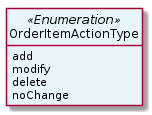

The diagram above was rendered by PlantUML. Its source (embedded in the PNG):
@startuml
hide circle
hide methods
hide stereotype
show <<Enumeration>> stereotype
skinparam class {
   BackgroundColor<<Enumeration>> #E6F5F7
   BackgroundColor<<Ref>> #FFFFE0
   BackgroundColor<<Pivot>> #FFFFFFF
   BackgroundColor<<SimpleType>> #E2F0DA
   BackgroundColor #FCF2E3
}

class OrderItemActionType <<Enumeration>> {
    add
    modify
    delete
    noChange
}


@enduml